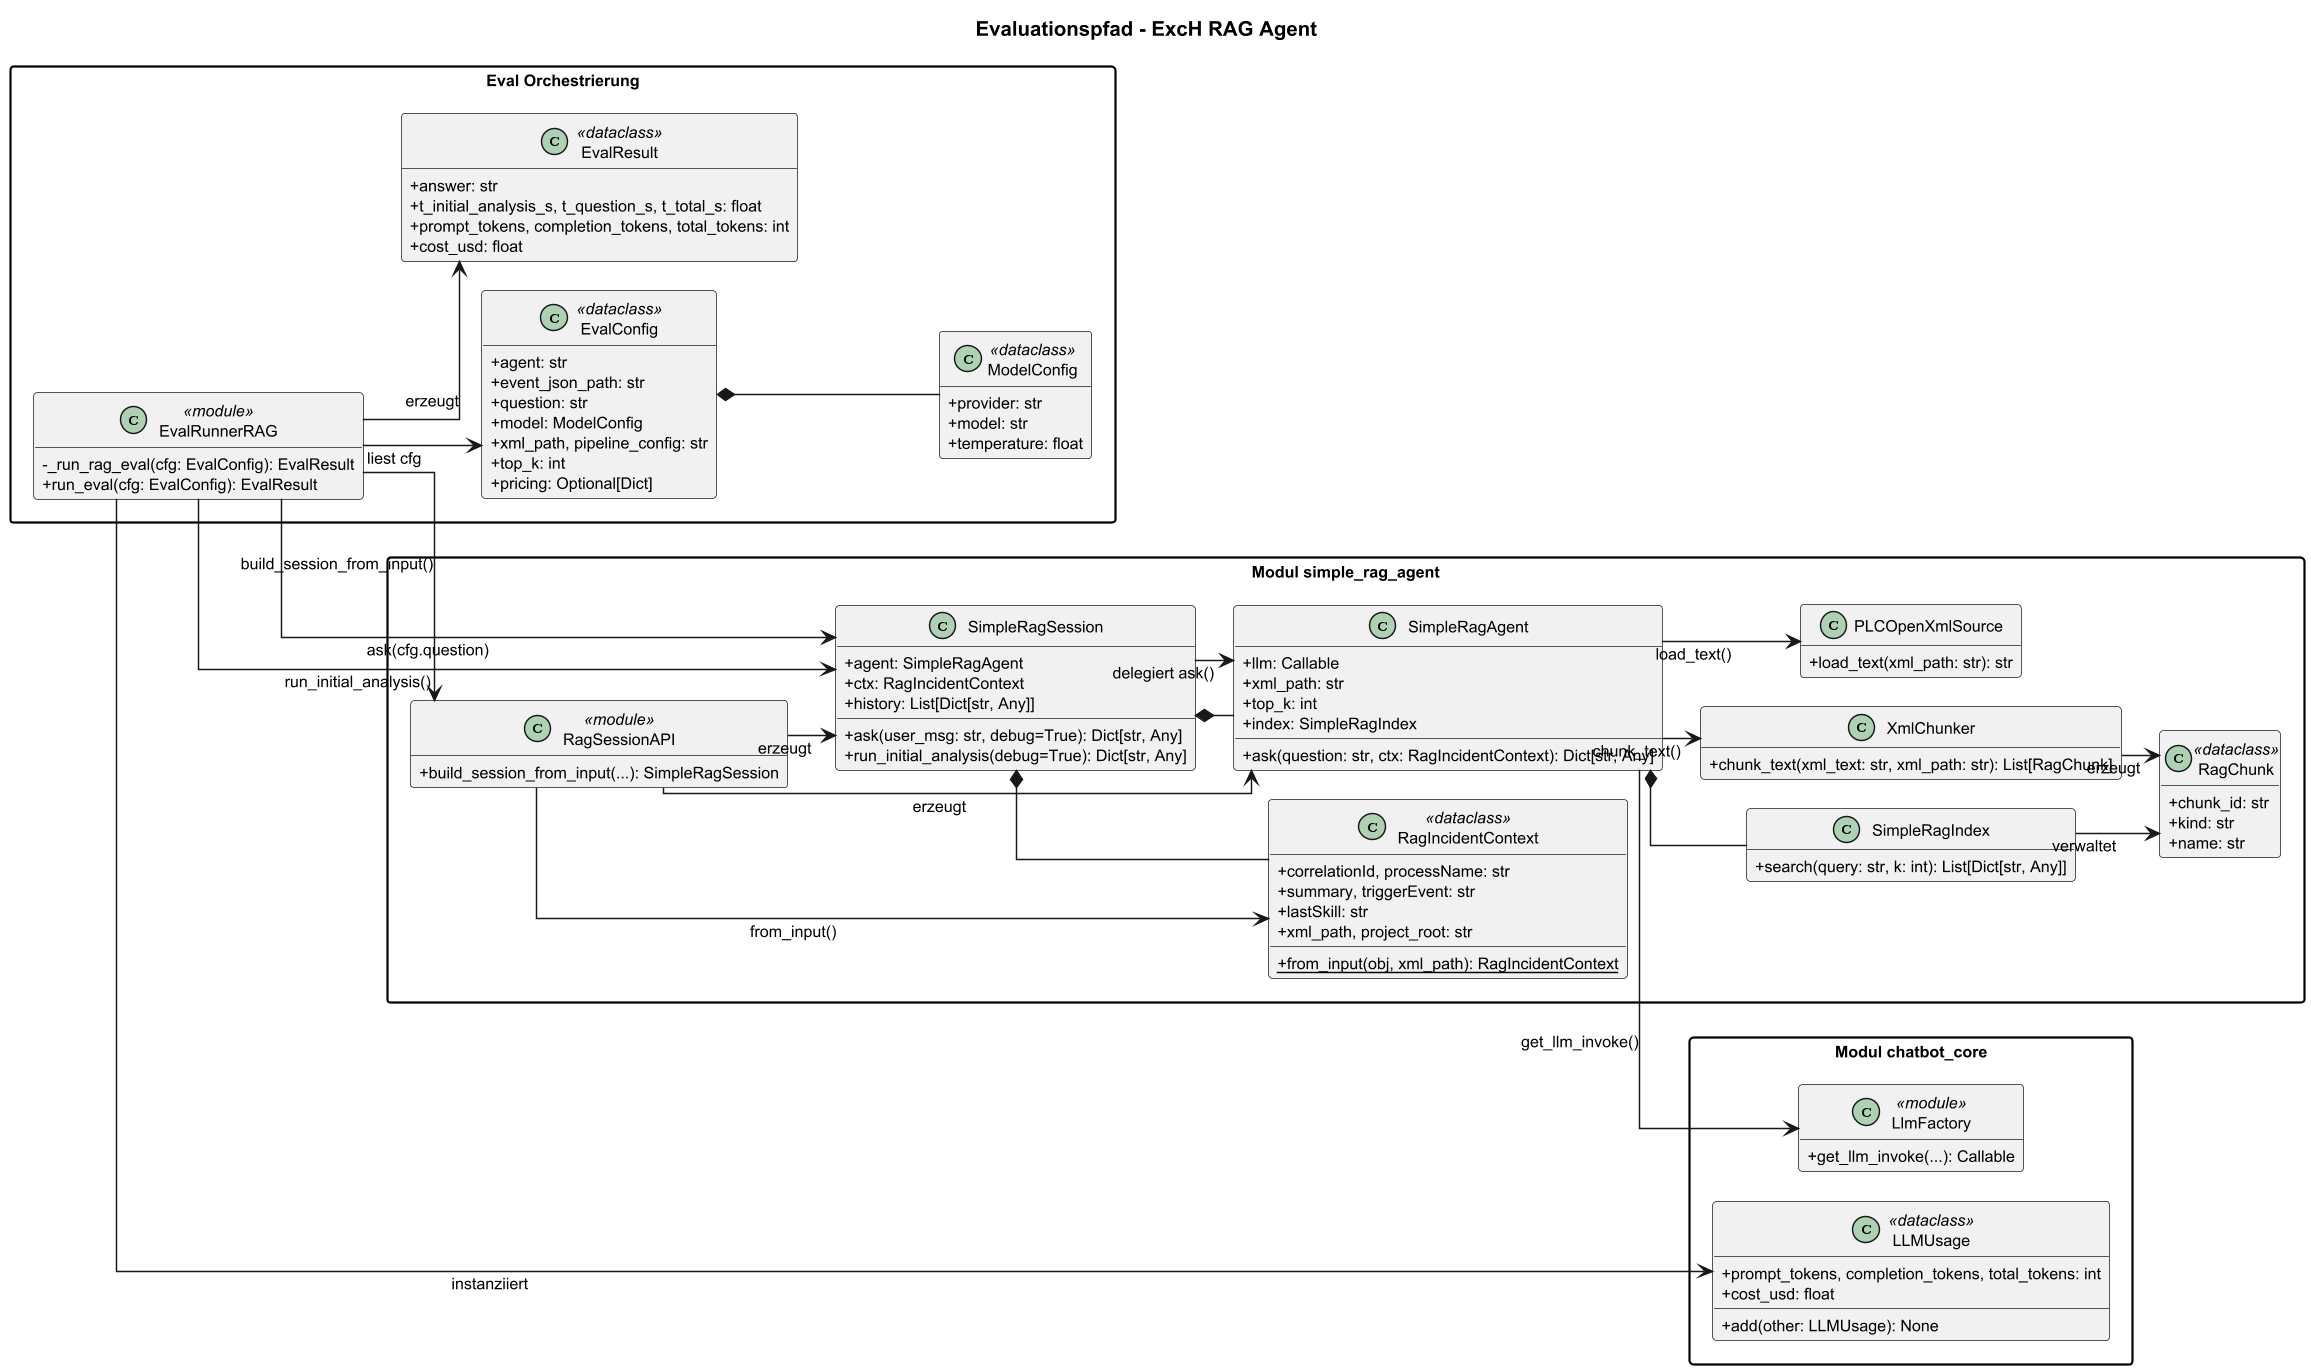

The diagram above was rendered by PlantUML. Its source (embedded in the PNG):
@startuml eval_rag_class_diagram

set namespaceSeparator none

skinparam classAttributeIconSize 0
skinparam packageStyle rectangle
skinparam shadowing false
skinparam linetype ortho
skinparam dpi 140
skinparam ranksep 26
skinparam nodesep 20
skinparam DefaultFontSize 11
skinparam packageTitleFontSize 12
skinparam classFontSize 11
hide empty members
left to right direction
scale max 1600 width

title Evaluationspfad - ExcH RAG Agent

package "Eval Orchestrierung" as P_RAG_Eval {

  class ModelConfig <<dataclass>> {
    +provider: str
    +model: str
    +temperature: float
  }

  class EvalConfig <<dataclass>> {
    +agent: str
    +event_json_path: str
    +question: str
    +model: ModelConfig
    +xml_path, pipeline_config: str
    +top_k: int
    +pricing: Optional[Dict]
  }

  class EvalResult <<dataclass>> {
    +answer: str
    +t_initial_analysis_s, t_question_s, t_total_s: float
    +prompt_tokens, completion_tokens, total_tokens: int
    +cost_usd: float
  }

  class EvalRunnerRAG <<module>> {
    -_run_rag_eval(cfg: EvalConfig): EvalResult
    +run_eval(cfg: EvalConfig): EvalResult
  }

  EvalConfig *-- ModelConfig
}

package "Modul chatbot_core" as P_RAG_LLM {

  class LLMUsage <<dataclass>> {
    +prompt_tokens, completion_tokens, total_tokens: int
    +cost_usd: float
    +add(other: LLMUsage): None
  }

  class LlmFactory <<module>> {
    +get_llm_invoke(...): Callable
  }
}

package "Modul simple_rag_agent" as P_RAG_Agent {

  class RagIncidentContext <<dataclass>> {
    +correlationId, processName: str
    +summary, triggerEvent: str
    +lastSkill: str
    +xml_path, project_root: str
    +{static} from_input(obj, xml_path): RagIncidentContext
  }

  class RagChunk <<dataclass>> {
    +chunk_id: str
    +kind: str
    +name: str
  }

  class PLCOpenXmlSource {
    +load_text(xml_path: str): str
  }

  class XmlChunker {
    +chunk_text(xml_text: str, xml_path: str): List[RagChunk]
  }

  class SimpleRagIndex {
    +search(query: str, k: int): List[Dict[str, Any]]
  }

  class SimpleRagAgent {
    +llm: Callable
    +xml_path: str
    +top_k: int
    +index: SimpleRagIndex
    +ask(question: str, ctx: RagIncidentContext): Dict[str, Any]
  }

  class SimpleRagSession {
    +agent: SimpleRagAgent
    +ctx: RagIncidentContext
    +history: List[Dict[str, Any]]
    +ask(user_msg: str, debug=True): Dict[str, Any]
    +run_initial_analysis(debug=True): Dict[str, Any]
  }

  class RagSessionAPI <<module>> {
    +build_session_from_input(...): SimpleRagSession
  }

  SimpleRagSession *-- SimpleRagAgent
  SimpleRagSession *-- RagIncidentContext
  SimpleRagAgent *-- SimpleRagIndex
}

EvalRunnerRAG --> EvalConfig : liest cfg
EvalRunnerRAG --> LLMUsage : instanziiert
EvalRunnerRAG --> RagSessionAPI : build_session_from_input()
EvalRunnerRAG --> SimpleRagSession : run_initial_analysis()
EvalRunnerRAG --> SimpleRagSession : ask(cfg.question)
EvalRunnerRAG --> EvalResult : erzeugt

RagSessionAPI --> RagIncidentContext : from_input()
RagSessionAPI --> SimpleRagAgent : erzeugt
RagSessionAPI --> SimpleRagSession : erzeugt

SimpleRagSession --> SimpleRagAgent : delegiert ask()
SimpleRagAgent --> LlmFactory : get_llm_invoke()
SimpleRagAgent --> PLCOpenXmlSource : load_text()
SimpleRagAgent --> XmlChunker : chunk_text()
XmlChunker --> RagChunk : erzeugt
SimpleRagIndex --> RagChunk : verwaltet

@enduml